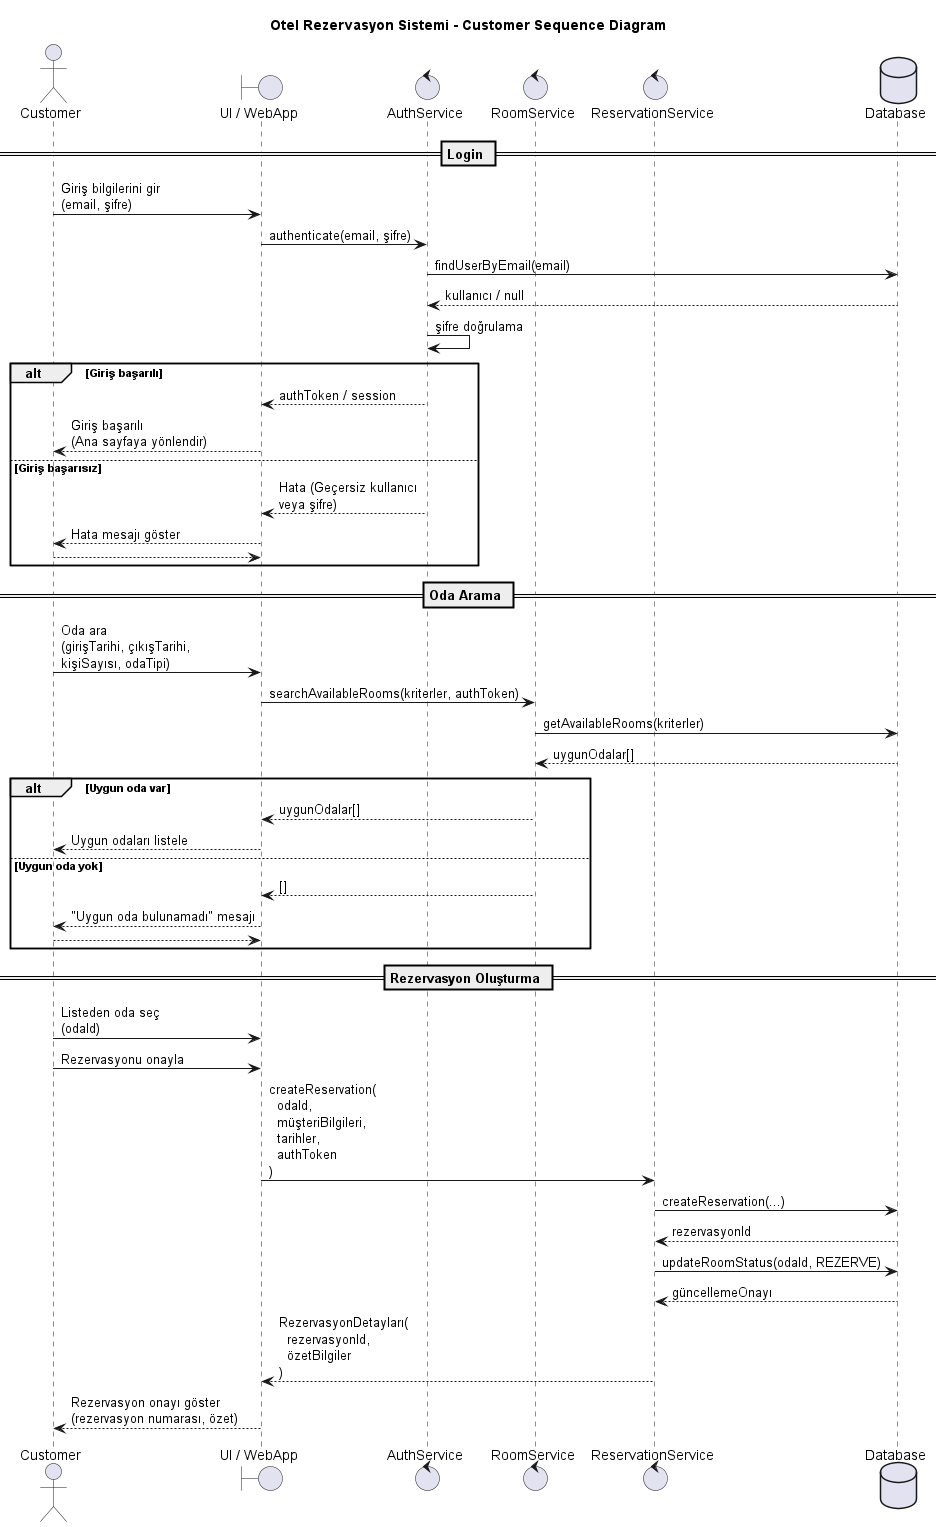

The diagram above was rendered by PlantUML. Its source (embedded in the PNG):
@startuml sequence
title Otel Rezervasyon Sistemi - Customer Sequence Diagram

actor Customer
boundary "UI / WebApp" as UI
control AuthService
control RoomService
control ReservationService
database Database

'======================================================
' 1. LOGIN AKIŞI
'======================================================
== Login ==

Customer -> UI: Giriş bilgilerini gir\n(email, şifre)
UI -> AuthService: authenticate(email, şifre)
AuthService -> Database: findUserByEmail(email)
Database --> AuthService: kullanıcı / null
AuthService -> AuthService: şifre doğrulama

alt Giriş başarılı
    AuthService --> UI: authToken / session
    UI --> Customer: Giriş başarılı\n(Ana sayfaya yönlendir)
else Giriş başarısız
    AuthService --> UI: Hata (Geçersiz kullanıcı\nveya şifre)
    UI --> Customer: Hata mesajı göster
    return
end

'======================================================
' 2. ODA ARAMA AKIŞI
'======================================================
== Oda Arama ==

Customer -> UI: Oda ara\n(girişTarihi, çıkışTarihi,\nkişiSayısı, odaTipi)
UI -> RoomService: searchAvailableRooms(kriterler, authToken)
RoomService -> Database: getAvailableRooms(kriterler)
Database --> RoomService: uygunOdalar[]

alt Uygun oda var
    RoomService --> UI: uygunOdalar[]
    UI --> Customer: Uygun odaları listele
else Uygun oda yok
    RoomService --> UI: []
    UI --> Customer: "Uygun oda bulunamadı" mesajı
    return
end

'======================================================
' 3. REZERVASYON OLUŞTURMA AKIŞI
'======================================================
== Rezervasyon Oluşturma ==

Customer -> UI: Listeden oda seç\n(odaId)
Customer -> UI: Rezervasyonu onayla
UI -> ReservationService: createReservation(\n  odaId,\n  müşteriBilgileri,\n  tarihler,\n  authToken\n)

ReservationService -> Database: createReservation(...)
Database --> ReservationService: rezervasyonId

ReservationService -> Database: updateRoomStatus(odaId, REZERVE)
Database --> ReservationService: güncellemeOnayı

ReservationService --> UI: RezervasyonDetayları(\n  rezervasyonId,\n  özetBilgiler\n)
UI --> Customer: Rezervasyon onayı göster\n(rezervasyon numarası, özet)

@enduml